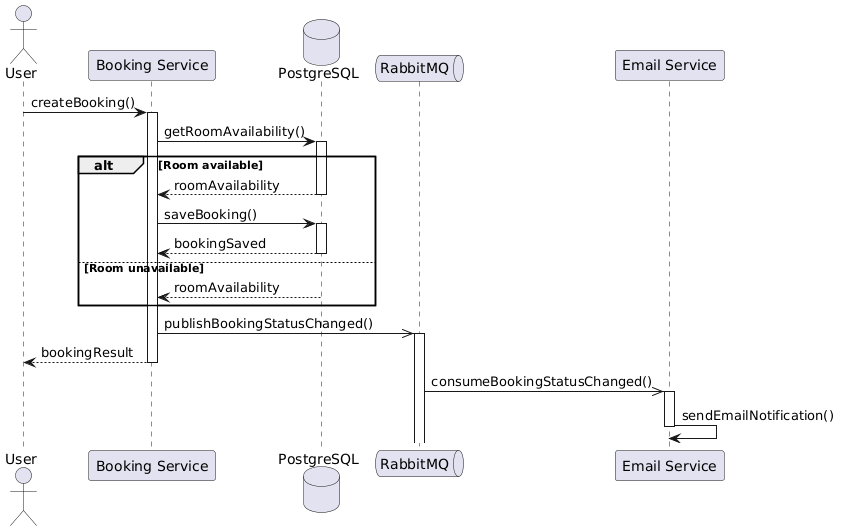

The diagram above was rendered by PlantUML. Its source (embedded in the PNG):
@startuml
autoactivate on

actor User

participant "Booking Service" as BS
database "PostgreSQL" as DB
queue "RabbitMQ" as Rabbit
participant "Email Service" as ES

User -> BS : createBooking()

BS -> DB : getRoomAvailability()

alt Room available

    DB --> BS : roomAvailability

    BS -> DB : saveBooking()

    DB --> BS : bookingSaved

else Room unavailable

    DB --> BS : roomAvailability

end

BS ->> Rabbit : publishBookingStatusChanged()

BS --> User : bookingResult

autoactivate off

Rabbit ->> ES : consumeBookingStatusChanged()

activate ES
ES -> ES : sendEmailNotification()
deactivate ES
@enduml